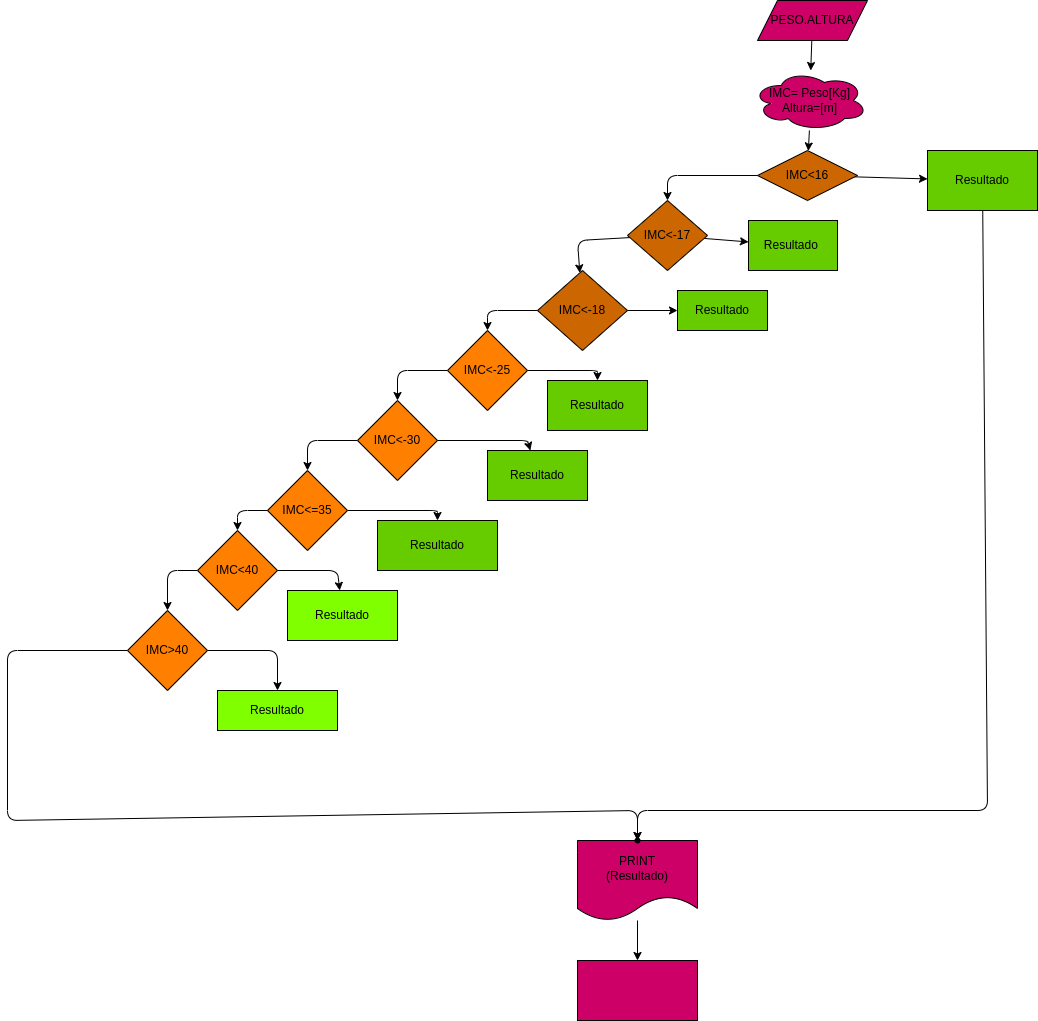

The diagram above was exported from draw.io. Its source (the exported page's mxGraphModel, read from the mxfile embedded in the PNG):
<mxGraphModel dx="1729" dy="413" grid="1" gridSize="10" guides="1" tooltips="1" connect="1" arrows="1" fold="1" page="1" pageScale="1" pageWidth="827" pageHeight="1169" math="0" shadow="0">
  <root>
    <mxCell id="0" />
    <mxCell id="1" parent="0" />
    <mxCell id="4" value="" style="edgeStyle=none;html=1;" parent="1" source="2" target="3" edge="1">
      <mxGeometry relative="1" as="geometry" />
    </mxCell>
    <mxCell id="2" value="PESO.ALTURA" style="shape=parallelogram;perimeter=parallelogramPerimeter;whiteSpace=wrap;html=1;fixedSize=1;fillColor=#CC0066;" parent="1" vertex="1">
      <mxGeometry x="370" y="30" width="110" height="40" as="geometry" />
    </mxCell>
    <mxCell id="6" value="" style="edgeStyle=none;html=1;" parent="1" source="3" target="5" edge="1">
      <mxGeometry relative="1" as="geometry" />
    </mxCell>
    <mxCell id="3" value="IMC= Peso[Kg]&lt;br&gt;Altura=[m]" style="ellipse;shape=cloud;whiteSpace=wrap;html=1;fillColor=#CC0066;" parent="1" vertex="1">
      <mxGeometry x="365" y="100" width="115" height="60" as="geometry" />
    </mxCell>
    <mxCell id="9" value="" style="edgeStyle=none;html=1;" parent="1" source="5" target="8" edge="1">
      <mxGeometry relative="1" as="geometry">
        <Array as="points">
          <mxPoint x="280" y="205" />
        </Array>
      </mxGeometry>
    </mxCell>
    <mxCell id="13" value="" style="edgeStyle=none;html=1;" parent="1" source="5" target="12" edge="1">
      <mxGeometry relative="1" as="geometry" />
    </mxCell>
    <mxCell id="5" value="IMC&amp;lt;16" style="rhombus;whiteSpace=wrap;html=1;fillColor=#CC6600;" parent="1" vertex="1">
      <mxGeometry x="370" y="180" width="100" height="50" as="geometry" />
    </mxCell>
    <mxCell id="11" value="" style="edgeStyle=none;html=1;" parent="1" source="8" target="10" edge="1">
      <mxGeometry relative="1" as="geometry">
        <Array as="points">
          <mxPoint x="190" y="270" />
        </Array>
      </mxGeometry>
    </mxCell>
    <mxCell id="14" value="" style="edgeStyle=none;html=1;" parent="1" source="8" target="15" edge="1">
      <mxGeometry relative="1" as="geometry">
        <mxPoint x="360" y="260" as="targetPoint" />
      </mxGeometry>
    </mxCell>
    <mxCell id="8" value="IMC&amp;lt;-17" style="rhombus;whiteSpace=wrap;html=1;fillColor=#CC6600;" parent="1" vertex="1">
      <mxGeometry x="240" y="230" width="80" height="70" as="geometry" />
    </mxCell>
    <mxCell id="17" value="" style="edgeStyle=none;html=1;" parent="1" source="10" target="16" edge="1">
      <mxGeometry relative="1" as="geometry" />
    </mxCell>
    <mxCell id="19" value="" style="edgeStyle=none;html=1;" edge="1" parent="1" source="10" target="18">
      <mxGeometry relative="1" as="geometry">
        <Array as="points">
          <mxPoint x="100" y="340" />
        </Array>
      </mxGeometry>
    </mxCell>
    <mxCell id="10" value="IMC&amp;lt;-18" style="rhombus;whiteSpace=wrap;html=1;fillColor=#CC6600;" parent="1" vertex="1">
      <mxGeometry x="150" y="300" width="90" height="80" as="geometry" />
    </mxCell>
    <mxCell id="45" value="" style="edgeStyle=none;html=1;entryX=0.5;entryY=0;entryDx=0;entryDy=0;" edge="1" parent="1" source="12" target="43">
      <mxGeometry relative="1" as="geometry">
        <mxPoint x="250" y="870" as="targetPoint" />
        <Array as="points">
          <mxPoint x="600" y="840" />
          <mxPoint x="250" y="840" />
        </Array>
      </mxGeometry>
    </mxCell>
    <mxCell id="12" value="Resultado" style="whiteSpace=wrap;html=1;fillColor=#66CC00;" parent="1" vertex="1">
      <mxGeometry x="540" y="180" width="110" height="60" as="geometry" />
    </mxCell>
    <mxCell id="15" value="Resultado&amp;nbsp;" style="rounded=0;whiteSpace=wrap;html=1;fillColor=#66CC00;" parent="1" vertex="1">
      <mxGeometry x="361" y="250" width="89" height="50" as="geometry" />
    </mxCell>
    <mxCell id="16" value="Resultado" style="whiteSpace=wrap;html=1;fillColor=#66CC00;" parent="1" vertex="1">
      <mxGeometry x="290" y="320" width="90" height="40" as="geometry" />
    </mxCell>
    <mxCell id="21" value="" style="edgeStyle=none;html=1;" edge="1" parent="1" source="18" target="20">
      <mxGeometry relative="1" as="geometry">
        <Array as="points">
          <mxPoint x="10" y="400" />
        </Array>
      </mxGeometry>
    </mxCell>
    <mxCell id="42" value="" style="edgeStyle=none;html=1;" edge="1" parent="1" source="18" target="32">
      <mxGeometry relative="1" as="geometry">
        <Array as="points">
          <mxPoint x="210" y="400" />
        </Array>
      </mxGeometry>
    </mxCell>
    <mxCell id="18" value="IMC&amp;lt;-25" style="rhombus;whiteSpace=wrap;html=1;fillColor=#FF8000;" vertex="1" parent="1">
      <mxGeometry x="60" y="360" width="80" height="80" as="geometry" />
    </mxCell>
    <mxCell id="23" value="" style="edgeStyle=none;html=1;" edge="1" parent="1" source="20" target="22">
      <mxGeometry relative="1" as="geometry">
        <Array as="points">
          <mxPoint x="-80" y="470" />
        </Array>
      </mxGeometry>
    </mxCell>
    <mxCell id="41" value="" style="edgeStyle=none;html=1;" edge="1" parent="1" source="20" target="34">
      <mxGeometry relative="1" as="geometry">
        <Array as="points">
          <mxPoint x="140" y="470" />
        </Array>
      </mxGeometry>
    </mxCell>
    <mxCell id="20" value="IMC&amp;lt;-30" style="rhombus;whiteSpace=wrap;html=1;fillColor=#FF8000;" vertex="1" parent="1">
      <mxGeometry x="-30" y="430" width="80" height="80" as="geometry" />
    </mxCell>
    <mxCell id="25" value="" style="edgeStyle=none;html=1;" edge="1" parent="1" source="22" target="24">
      <mxGeometry relative="1" as="geometry">
        <Array as="points">
          <mxPoint x="-150" y="540" />
        </Array>
      </mxGeometry>
    </mxCell>
    <mxCell id="40" value="" style="edgeStyle=none;html=1;" edge="1" parent="1" source="22" target="35">
      <mxGeometry relative="1" as="geometry">
        <Array as="points">
          <mxPoint x="50" y="540" />
        </Array>
      </mxGeometry>
    </mxCell>
    <mxCell id="22" value="IMC&amp;lt;=35" style="rhombus;whiteSpace=wrap;html=1;fillColor=#FF8000;" vertex="1" parent="1">
      <mxGeometry x="-120" y="500" width="80" height="80" as="geometry" />
    </mxCell>
    <mxCell id="28" value="" style="edgeStyle=none;html=1;" edge="1" parent="1" source="24" target="27">
      <mxGeometry relative="1" as="geometry">
        <Array as="points">
          <mxPoint x="-220" y="600" />
        </Array>
      </mxGeometry>
    </mxCell>
    <mxCell id="39" value="" style="edgeStyle=none;html=1;" edge="1" parent="1" source="24" target="36">
      <mxGeometry relative="1" as="geometry">
        <Array as="points">
          <mxPoint x="-50" y="600" />
        </Array>
      </mxGeometry>
    </mxCell>
    <mxCell id="24" value="IMC&amp;lt;40" style="rhombus;whiteSpace=wrap;html=1;fillColor=#FF8000;" vertex="1" parent="1">
      <mxGeometry x="-190" y="560" width="80" height="80" as="geometry" />
    </mxCell>
    <mxCell id="38" value="" style="edgeStyle=none;html=1;" edge="1" parent="1" source="27" target="37">
      <mxGeometry relative="1" as="geometry">
        <Array as="points">
          <mxPoint x="-110" y="680" />
        </Array>
      </mxGeometry>
    </mxCell>
    <mxCell id="50" value="" style="edgeStyle=none;html=1;" edge="1" parent="1" source="27" target="49">
      <mxGeometry relative="1" as="geometry">
        <Array as="points">
          <mxPoint x="-380" y="680" />
          <mxPoint x="-380" y="850" />
          <mxPoint x="250" y="840" />
        </Array>
      </mxGeometry>
    </mxCell>
    <mxCell id="27" value="IMC&amp;gt;40" style="rhombus;whiteSpace=wrap;html=1;fillColor=#FF8000;" vertex="1" parent="1">
      <mxGeometry x="-260" y="640" width="80" height="80" as="geometry" />
    </mxCell>
    <mxCell id="32" value="Resultado" style="whiteSpace=wrap;html=1;fillColor=#66CC00;" vertex="1" parent="1">
      <mxGeometry x="160" y="410" width="100" height="50" as="geometry" />
    </mxCell>
    <mxCell id="34" value="Resultado" style="rounded=0;whiteSpace=wrap;html=1;fillColor=#66CC00;" vertex="1" parent="1">
      <mxGeometry x="100" y="480" width="100" height="50" as="geometry" />
    </mxCell>
    <mxCell id="35" value="Resultado" style="rounded=0;whiteSpace=wrap;html=1;fillColor=#66CC00;" vertex="1" parent="1">
      <mxGeometry x="-10" y="550" width="120" height="50" as="geometry" />
    </mxCell>
    <mxCell id="36" value="Resultado" style="rounded=0;whiteSpace=wrap;html=1;fillColor=#80FF00;" vertex="1" parent="1">
      <mxGeometry x="-100" y="620" width="110" height="50" as="geometry" />
    </mxCell>
    <mxCell id="47" value="" style="edgeStyle=none;html=1;entryX=0.5;entryY=0;entryDx=0;entryDy=0;startArrow=none;" edge="1" parent="1" source="49" target="43">
      <mxGeometry relative="1" as="geometry">
        <mxPoint x="-110" y="850" as="targetPoint" />
      </mxGeometry>
    </mxCell>
    <mxCell id="37" value="Resultado" style="rounded=0;whiteSpace=wrap;html=1;fillColor=#80FF00;" vertex="1" parent="1">
      <mxGeometry x="-170" y="720" width="120" height="40" as="geometry" />
    </mxCell>
    <mxCell id="62" value="" style="edgeStyle=none;html=1;" edge="1" parent="1" source="43" target="61">
      <mxGeometry relative="1" as="geometry" />
    </mxCell>
    <mxCell id="43" value="PRINT&lt;br&gt;(Resultado)" style="shape=document;whiteSpace=wrap;html=1;boundedLbl=1;fillColor=#CC0066;" vertex="1" parent="1">
      <mxGeometry x="190" y="870" width="120" height="80" as="geometry" />
    </mxCell>
    <mxCell id="49" value="" style="shape=waypoint;sketch=0;size=6;pointerEvents=1;points=[];fillColor=#FF8000;resizable=0;rotatable=0;perimeter=centerPerimeter;snapToPoint=1;" vertex="1" parent="1">
      <mxGeometry x="240" y="860" width="20" height="20" as="geometry" />
    </mxCell>
    <mxCell id="61" value="" style="whiteSpace=wrap;html=1;fillColor=#CC0066;" vertex="1" parent="1">
      <mxGeometry x="190" y="990" width="120" height="60" as="geometry" />
    </mxCell>
  </root>
</mxGraphModel>